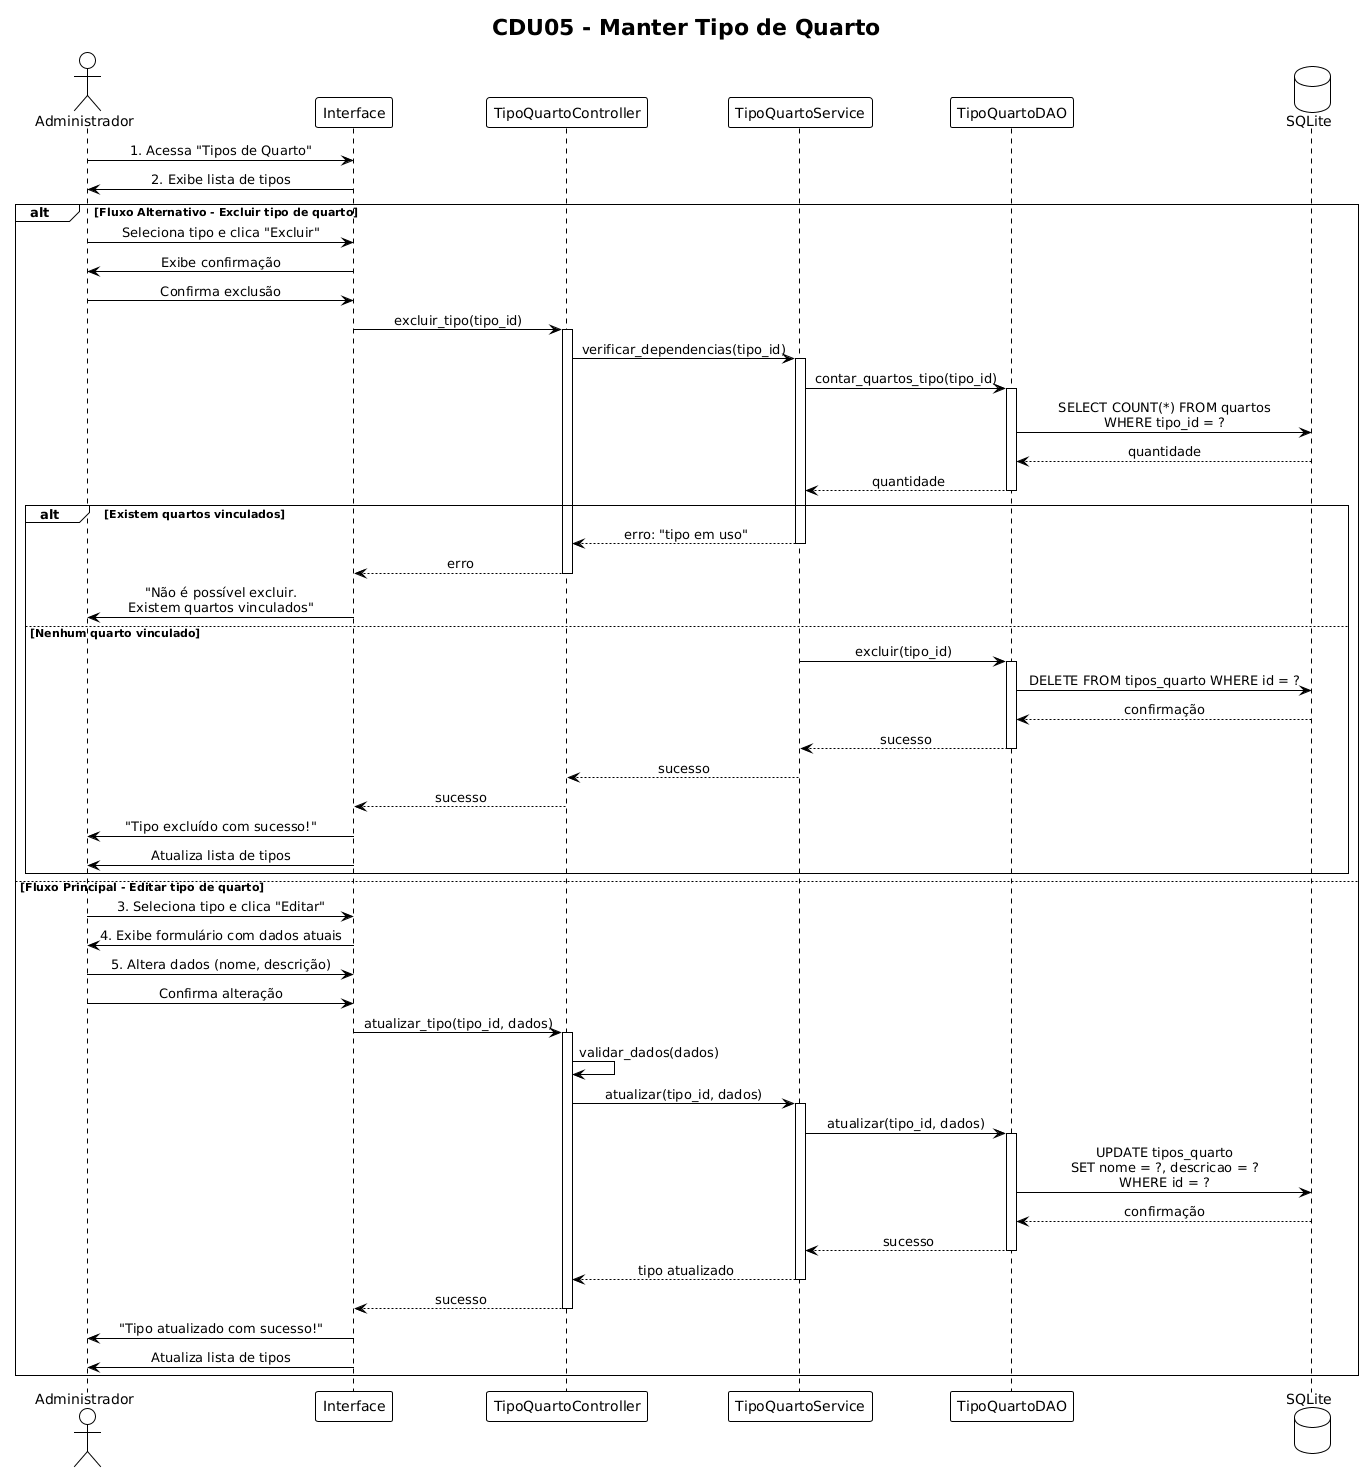

The diagram above was rendered by PlantUML. Its source (embedded in the PNG):
@startuml
!theme plain
skinparam sequenceMessageAlign center

title CDU05 - Manter Tipo de Quarto

actor "Administrador" as Admin
participant "Interface" as UI
participant "TipoQuartoController" as Controller
participant "TipoQuartoService" as Service
participant "TipoQuartoDAO" as DAO
database "SQLite" as DB

Admin -> UI: 1. Acessa "Tipos de Quarto"
UI -> Admin: 2. Exibe lista de tipos

alt Fluxo Alternativo - Excluir tipo de quarto
    Admin -> UI: Seleciona tipo e clica "Excluir"
    UI -> Admin: Exibe confirmação
    
    Admin -> UI: Confirma exclusão
    
    UI -> Controller: excluir_tipo(tipo_id)
    activate Controller
    
    Controller -> Service: verificar_dependencias(tipo_id)
    activate Service
    
    Service -> DAO: contar_quartos_tipo(tipo_id)
    activate DAO
    
    DAO -> DB: SELECT COUNT(*) FROM quartos\nWHERE tipo_id = ?
    DB --> DAO: quantidade
    
    DAO --> Service: quantidade
    deactivate DAO
    
    alt Existem quartos vinculados
        Service --> Controller: erro: "tipo em uso"
        deactivate Service
        Controller --> UI: erro
        deactivate Controller
        UI -> Admin: "Não é possível excluir.\nExistem quartos vinculados"
    else Nenhum quarto vinculado
        Service -> DAO: excluir(tipo_id)
        activate DAO
        
        DAO -> DB: DELETE FROM tipos_quarto WHERE id = ?
        DB --> DAO: confirmação
        
        DAO --> Service: sucesso
        deactivate DAO
        
        Service --> Controller: sucesso
        deactivate Service
        
        Controller --> UI: sucesso
        deactivate Controller
        
        UI -> Admin: "Tipo excluído com sucesso!"
        UI -> Admin: Atualiza lista de tipos
    end
    
else Fluxo Principal - Editar tipo de quarto
    Admin -> UI: 3. Seleciona tipo e clica "Editar"
    UI -> Admin: 4. Exibe formulário com dados atuais
    
    Admin -> UI: 5. Altera dados (nome, descrição)
    Admin -> UI: Confirma alteração
    
    UI -> Controller: atualizar_tipo(tipo_id, dados)
    activate Controller
    
    Controller -> Controller: validar_dados(dados)
    
    Controller -> Service: atualizar(tipo_id, dados)
    activate Service
    
    Service -> DAO: atualizar(tipo_id, dados)
    activate DAO
    
    DAO -> DB: UPDATE tipos_quarto\nSET nome = ?, descricao = ?\nWHERE id = ?
    DB --> DAO: confirmação
    
    DAO --> Service: sucesso
    deactivate DAO
    
    Service --> Controller: tipo atualizado
    deactivate Service
    
    Controller --> UI: sucesso
    deactivate Controller
    
    UI -> Admin: "Tipo atualizado com sucesso!"
    UI -> Admin: Atualiza lista de tipos
end
@enduml